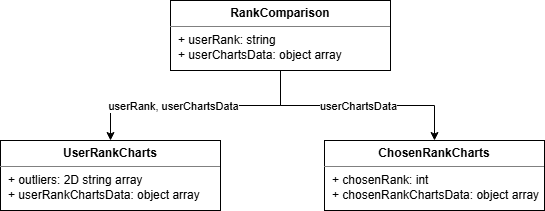

The diagram above was exported from draw.io. Its source (the exported page's mxGraphModel, read from the mxfile embedded in the PNG):
<mxGraphModel dx="1426" dy="791" grid="1" gridSize="10" guides="1" tooltips="1" connect="1" arrows="1" fold="1" page="1" pageScale="1" pageWidth="827" pageHeight="1169" math="0" shadow="0">
  <root>
    <mxCell id="0" />
    <mxCell id="1" parent="0" />
    <mxCell id="b73ly-qL-U0USXyosNgC-4" style="edgeStyle=orthogonalEdgeStyle;rounded=0;orthogonalLoop=1;jettySize=auto;html=1;exitX=0.5;exitY=1;exitDx=0;exitDy=0;entryX=0.5;entryY=0;entryDx=0;entryDy=0;" edge="1" parent="1" source="b73ly-qL-U0USXyosNgC-1" target="b73ly-qL-U0USXyosNgC-2">
      <mxGeometry relative="1" as="geometry" />
    </mxCell>
    <mxCell id="b73ly-qL-U0USXyosNgC-10" value="userRank, userChartsData" style="edgeLabel;html=1;align=center;verticalAlign=middle;resizable=0;points=[];" vertex="1" connectable="0" parent="b73ly-qL-U0USXyosNgC-4">
      <mxGeometry x="0.1909" relative="1" as="geometry">
        <mxPoint as="offset" />
      </mxGeometry>
    </mxCell>
    <mxCell id="b73ly-qL-U0USXyosNgC-5" style="edgeStyle=orthogonalEdgeStyle;rounded=0;orthogonalLoop=1;jettySize=auto;html=1;exitX=0.5;exitY=1;exitDx=0;exitDy=0;entryX=0.5;entryY=0;entryDx=0;entryDy=0;" edge="1" parent="1" source="b73ly-qL-U0USXyosNgC-1" target="b73ly-qL-U0USXyosNgC-3">
      <mxGeometry relative="1" as="geometry" />
    </mxCell>
    <mxCell id="b73ly-qL-U0USXyosNgC-7" value="userChartsData" style="edgeLabel;html=1;align=center;verticalAlign=middle;resizable=0;points=[];" vertex="1" connectable="0" parent="b73ly-qL-U0USXyosNgC-5">
      <mxGeometry relative="1" as="geometry">
        <mxPoint as="offset" />
      </mxGeometry>
    </mxCell>
    <mxCell id="b73ly-qL-U0USXyosNgC-1" value="&lt;p style=&quot;margin:0px;margin-top:6px;text-align:center;&quot;&gt;&lt;b&gt;RankComparison&lt;/b&gt;&lt;/p&gt;&lt;hr size=&quot;1&quot; style=&quot;border-style:solid;&quot;&gt;&lt;p style=&quot;margin:0px;margin-left:8px;&quot;&gt;&lt;span style=&quot;background-color: transparent; color: light-dark(rgb(0, 0, 0), rgb(255, 255, 255));&quot;&gt;+ userRank: string&lt;/span&gt;&lt;/p&gt;&lt;p style=&quot;margin:0px;margin-left:8px;&quot;&gt;&lt;span style=&quot;background-color: transparent; color: light-dark(rgb(0, 0, 0), rgb(255, 255, 255));&quot;&gt;+ userChartsData: object array&lt;/span&gt;&lt;/p&gt;&lt;p style=&quot;margin:0px;margin-left:8px;&quot;&gt;&lt;br&gt;&lt;/p&gt;&lt;p style=&quot;margin:0px;margin-left:8px;&quot;&gt;&lt;span style=&quot;color: rgba(0, 0, 0, 0); font-family: monospace; font-size: 0px; text-wrap-mode: nowrap;&quot;&gt;%3CmxGraphModel%3E%3Croot%3E%3CmxCell%20id%3D%220%22%2F%3E%3CmxCell%20id%3D%221%22%20parent%3D%220%22%2F%3E%3CmxCell%20id%3D%222%22%20value%3D%22%26lt%3Bp%20style%3D%26quot%3Bmargin%3A0px%3Bmargin-top%3A6px%3Btext-align%3Acenter%3B%26quot%3B%26gt%3B%26lt%3Bb%26gt%3BAnalysisPage%26lt%3B%2Fb%26gt%3B%26lt%3B%2Fp%26gt%3B%26lt%3Bhr%20size%3D%26quot%3B1%26quot%3B%20style%3D%26quot%3Bborder-style%3Asolid%3B%26quot%3B%26gt%3B%26lt%3Bp%20style%3D%26quot%3Bmargin%3A0px%3Bmargin-left%3A8px%3B%26quot%3B%26gt%3B%26lt%3Bspan%20style%3D%26quot%3Bbackground-color%3A%20transparent%3B%20color%3A%20light-dark(rgb(0%2C%200%2C%200)%2C%20rgb(255%2C%20255%2C%20255))%3B%26quot%3B%26gt%3B%2B%20activeSection%3A%20int%26lt%3B%2Fspan%26gt%3B%26lt%3B%2Fp%26gt%3B%26lt%3Bp%20style%3D%26quot%3Bmargin%3A0px%3Bmargin-left%3A8px%3B%26quot%3B%26gt%3B%26lt%3Bbr%26gt%3B%26lt%3B%2Fp%26gt%3B%26lt%3Bp%20style%3D%26quot%3Bmargin%3A0px%3Bmargin-left%3A8px%3B%26quot%3B%26gt%3B%26lt%3Bbr%26gt%3B%26lt%3B%2Fp%26gt%3B%22%20style%3D%22align%3Dleft%3Boverflow%3Dfill%3Bhtml%3D1%3BdropTarget%3D0%3BwhiteSpace%3Dwrap%3B%22%20vertex%3D%221%22%20parent%3D%221%22%3E%3CmxGeometry%20x%3D%22300%22%20y%3D%2240%22%20width%3D%22220%22%20height%3D%2260%22%20as%3D%22geometry%22%2F%3E%3C%2FmxCell%3E%3C%2Froot%3E%3C%2FmxGraphModel%3E&lt;/span&gt;&lt;span style=&quot;color: rgba(0, 0, 0, 0); font-family: monospace; font-size: 0px; text-wrap-mode: nowrap; background-color: transparent;&quot;&gt;%3CmxGraphModel%3E%3Croot%3E%3CmxCell%20id%3D%220%22%2F%3E%3CmxCell%20id%3D%221%22%20parent%3D%220%22%2F%3E%3CmxCell%20id%3D%222%22%20value%3D%22%26lt%3Bp%20style%3D%26quot%3Bmargin%3A0px%3Bmargin-top%3A6px%3Btext-align%3Acenter%3B%26quot%3B%26gt%3B%26lt%3Bb%26gt%3BAnalysisPage%26lt%3B%2Fb%26gt%3B%26lt%3B%2Fp%26gt%3B%26lt%3Bhr%20size%3D%26quot%3B1%26quot%3B%20style%3D%26quot%3Bborder-style%3Asolid%3B%26quot%3B%26gt%3B%26lt%3Bp%20style%3D%26quot%3Bmargin%3A0px%3Bmargin-left%3A8px%3B%26quot%3B%26gt%3B%26lt%3Bspan%20style%3D%26quot%3Bbackground-color%3A%20transparent%3B%20color%3A%20light-dark(rgb(0%2C%200%2C%200)%2C%20rgb(255%2C%20255%2C%20255))%3B%26quot%3B%26gt%3B%2B%20activeSection%3A%20int%26lt%3B%2Fspan%26gt%3B%26lt%3B%2Fp%26gt%3B%26lt%3Bp%20style%3D%26quot%3Bmargin%3A0px%3Bmargin-left%3A8px%3B%26quot%3B%26gt%3B%26lt%3Bbr%26gt%3B%26lt%3B%2Fp%26gt%3B%26lt%3Bp%20style%3D%26quot%3Bmargin%3A0px%3Bmargin-left%3A8px%3B%26quot%3B%26gt%3B%26lt%3Bbr%26gt%3B%26lt%3B%2Fp%26gt%3B%22%20style%3D%22align%3Dleft%3Boverflow%3Dfill%3Bhtml%3D1%3BdropTarget%3D0%3BwhiteSpace%3Dwrap%3B%22%20vertex%3D%221%22%20parent%3D%221%22%3E%3CmxGeometry%20x%3D%22300%22%20y%3D%2240%22%20width%3D%22220%22%20height%3D%2260%22%20as%3D%22geometry%22%2F%3E%3C%2FmxCell%3E%3C%2Froot%3E%3C%2FmxGraphModel%3E&lt;/span&gt;&lt;/p&gt;" style="align=left;overflow=fill;html=1;dropTarget=0;whiteSpace=wrap;" vertex="1" parent="1">
      <mxGeometry x="260" y="40" width="220" height="70" as="geometry" />
    </mxCell>
    <mxCell id="b73ly-qL-U0USXyosNgC-2" value="&lt;p style=&quot;margin:0px;margin-top:6px;text-align:center;&quot;&gt;&lt;b&gt;UserRankCharts&lt;/b&gt;&lt;/p&gt;&lt;hr size=&quot;1&quot; style=&quot;border-style:solid;&quot;&gt;&lt;p style=&quot;margin:0px;margin-left:8px;&quot;&gt;&lt;span style=&quot;background-color: transparent; color: light-dark(rgb(0, 0, 0), rgb(255, 255, 255));&quot;&gt;+ outliers: 2D string array&lt;/span&gt;&lt;/p&gt;&lt;p style=&quot;margin:0px;margin-left:8px;&quot;&gt;&lt;span style=&quot;background-color: transparent; color: light-dark(rgb(0, 0, 0), rgb(255, 255, 255));&quot;&gt;+ userRankChartsData: object array&lt;/span&gt;&lt;/p&gt;&lt;p style=&quot;margin:0px;margin-left:8px;&quot;&gt;&lt;br&gt;&lt;/p&gt;&lt;p style=&quot;margin:0px;margin-left:8px;&quot;&gt;&lt;span style=&quot;color: rgba(0, 0, 0, 0); font-family: monospace; font-size: 0px; text-wrap-mode: nowrap;&quot;&gt;%3CmxGraphModel%3E%3Croot%3E%3CmxCell%20id%3D%220%22%2F%3E%3CmxCell%20id%3D%221%22%20parent%3D%220%22%2F%3E%3CmxCell%20id%3D%222%22%20value%3D%22%26lt%3Bp%20style%3D%26quot%3Bmargin%3A0px%3Bmargin-top%3A6px%3Btext-align%3Acenter%3B%26quot%3B%26gt%3B%26lt%3Bb%26gt%3BAnalysisPage%26lt%3B%2Fb%26gt%3B%26lt%3B%2Fp%26gt%3B%26lt%3Bhr%20size%3D%26quot%3B1%26quot%3B%20style%3D%26quot%3Bborder-style%3Asolid%3B%26quot%3B%26gt%3B%26lt%3Bp%20style%3D%26quot%3Bmargin%3A0px%3Bmargin-left%3A8px%3B%26quot%3B%26gt%3B%26lt%3Bspan%20style%3D%26quot%3Bbackground-color%3A%20transparent%3B%20color%3A%20light-dark(rgb(0%2C%200%2C%200)%2C%20rgb(255%2C%20255%2C%20255))%3B%26quot%3B%26gt%3B%2B%20activeSection%3A%20int%26lt%3B%2Fspan%26gt%3B%26lt%3B%2Fp%26gt%3B%26lt%3Bp%20style%3D%26quot%3Bmargin%3A0px%3Bmargin-left%3A8px%3B%26quot%3B%26gt%3B%26lt%3Bbr%26gt%3B%26lt%3B%2Fp%26gt%3B%26lt%3Bp%20style%3D%26quot%3Bmargin%3A0px%3Bmargin-left%3A8px%3B%26quot%3B%26gt%3B%26lt%3Bbr%26gt%3B%26lt%3B%2Fp%26gt%3B%22%20style%3D%22align%3Dleft%3Boverflow%3Dfill%3Bhtml%3D1%3BdropTarget%3D0%3BwhiteSpace%3Dwrap%3B%22%20vertex%3D%221%22%20parent%3D%221%22%3E%3CmxGeometry%20x%3D%22300%22%20y%3D%2240%22%20width%3D%22220%22%20height%3D%2260%22%20as%3D%22geometry%22%2F%3E%3C%2FmxCell%3E%3C%2Froot%3E%3C%2FmxGraphModel%3E&lt;/span&gt;&lt;span style=&quot;color: rgba(0, 0, 0, 0); font-family: monospace; font-size: 0px; text-wrap-mode: nowrap; background-color: transparent;&quot;&gt;%3CmxGraphModel%3E%3Croot%3E%3CmxCell%20id%3D%220%22%2F%3E%3CmxCell%20id%3D%221%22%20parent%3D%220%22%2F%3E%3CmxCell%20id%3D%222%22%20value%3D%22%26lt%3Bp%20style%3D%26quot%3Bmargin%3A0px%3Bmargin-top%3A6px%3Btext-align%3Acenter%3B%26quot%3B%26gt%3B%26lt%3Bb%26gt%3BAnalysisPage%26lt%3B%2Fb%26gt%3B%26lt%3B%2Fp%26gt%3B%26lt%3Bhr%20size%3D%26quot%3B1%26quot%3B%20style%3D%26quot%3Bborder-style%3Asolid%3B%26quot%3B%26gt%3B%26lt%3Bp%20style%3D%26quot%3Bmargin%3A0px%3Bmargin-left%3A8px%3B%26quot%3B%26gt%3B%26lt%3Bspan%20style%3D%26quot%3Bbackground-color%3A%20transparent%3B%20color%3A%20light-dark(rgb(0%2C%200%2C%200)%2C%20rgb(255%2C%20255%2C%20255))%3B%26quot%3B%26gt%3B%2B%20activeSection%3A%20int%26lt%3B%2Fspan%26gt%3B%26lt%3B%2Fp%26gt%3B%26lt%3Bp%20style%3D%26quot%3Bmargin%3A0px%3Bmargin-left%3A8px%3B%26quot%3B%26gt%3B%26lt%3Bbr%26gt%3B%26lt%3B%2Fp%26gt%3B%26lt%3Bp%20style%3D%26quot%3Bmargin%3A0px%3Bmargin-left%3A8px%3B%26quot%3B%26gt%3B%26lt%3Bbr%26gt%3B%26lt%3B%2Fp%26gt%3B%22%20style%3D%22align%3Dleft%3Boverflow%3Dfill%3Bhtml%3D1%3BdropTarget%3D0%3BwhiteSpace%3Dwrap%3B%22%20vertex%3D%221%22%20parent%3D%221%22%3E%3CmxGeometry%20x%3D%22300%22%20y%3D%2240%22%20width%3D%22220%22%20height%3D%2260%22%20as%3D%22geometry%22%2F%3E%3C%2FmxCell%3E%3C%2Froot%3E%3C%2FmxGraphModel%3E&lt;/span&gt;&lt;/p&gt;" style="align=left;overflow=fill;html=1;dropTarget=0;whiteSpace=wrap;" vertex="1" parent="1">
      <mxGeometry x="90" y="180" width="220" height="70" as="geometry" />
    </mxCell>
    <mxCell id="b73ly-qL-U0USXyosNgC-3" value="&lt;p style=&quot;margin:0px;margin-top:6px;text-align:center;&quot;&gt;&lt;b&gt;ChosenRankCharts&lt;/b&gt;&lt;/p&gt;&lt;hr size=&quot;1&quot; style=&quot;border-style:solid;&quot;&gt;&lt;p style=&quot;margin:0px;margin-left:8px;&quot;&gt;&lt;span style=&quot;background-color: transparent; color: light-dark(rgb(0, 0, 0), rgb(255, 255, 255));&quot;&gt;+ chosenRank: int&lt;/span&gt;&lt;/p&gt;&lt;p style=&quot;margin:0px;margin-left:8px;&quot;&gt;&lt;span style=&quot;background-color: transparent; color: light-dark(rgb(0, 0, 0), rgb(255, 255, 255));&quot;&gt;+ chosenRankChartsData: object array&lt;/span&gt;&lt;/p&gt;&lt;p style=&quot;margin:0px;margin-left:8px;&quot;&gt;&lt;br&gt;&lt;/p&gt;&lt;p style=&quot;margin:0px;margin-left:8px;&quot;&gt;&lt;span style=&quot;color: rgba(0, 0, 0, 0); font-family: monospace; font-size: 0px; text-wrap-mode: nowrap;&quot;&gt;%3CmxGraphModel%3E%3Croot%3E%3CmxCell%20id%3D%220%22%2F%3E%3CmxCell%20id%3D%221%22%20parent%3D%220%22%2F%3E%3CmxCell%20id%3D%222%22%20value%3D%22%26lt%3Bp%20style%3D%26quot%3Bmargin%3A0px%3Bmargin-top%3A6px%3Btext-align%3Acenter%3B%26quot%3B%26gt%3B%26lt%3Bb%26gt%3BAnalysisPage%26lt%3B%2Fb%26gt%3B%26lt%3B%2Fp%26gt%3B%26lt%3Bhr%20size%3D%26quot%3B1%26quot%3B%20style%3D%26quot%3Bborder-style%3Asolid%3B%26quot%3B%26gt%3B%26lt%3Bp%20style%3D%26quot%3Bmargin%3A0px%3Bmargin-left%3A8px%3B%26quot%3B%26gt%3B%26lt%3Bspan%20style%3D%26quot%3Bbackground-color%3A%20transparent%3B%20color%3A%20light-dark(rgb(0%2C%200%2C%200)%2C%20rgb(255%2C%20255%2C%20255))%3B%26quot%3B%26gt%3B%2B%20activeSection%3A%20int%26lt%3B%2Fspan%26gt%3B%26lt%3B%2Fp%26gt%3B%26lt%3Bp%20style%3D%26quot%3Bmargin%3A0px%3Bmargin-left%3A8px%3B%26quot%3B%26gt%3B%26lt%3Bbr%26gt%3B%26lt%3B%2Fp%26gt%3B%26lt%3Bp%20style%3D%26quot%3Bmargin%3A0px%3Bmargin-left%3A8px%3B%26quot%3B%26gt%3B%26lt%3Bbr%26gt%3B%26lt%3B%2Fp%26gt%3B%22%20style%3D%22align%3Dleft%3Boverflow%3Dfill%3Bhtml%3D1%3BdropTarget%3D0%3BwhiteSpace%3Dwrap%3B%22%20vertex%3D%221%22%20parent%3D%221%22%3E%3CmxGeometry%20x%3D%22300%22%20y%3D%2240%22%20width%3D%22220%22%20height%3D%2260%22%20as%3D%22geometry%22%2F%3E%3C%2FmxCell%3E%3C%2Froot%3E%3C%2FmxGraphModel%3E&lt;/span&gt;&lt;span style=&quot;color: rgba(0, 0, 0, 0); font-family: monospace; font-size: 0px; text-wrap-mode: nowrap; background-color: transparent;&quot;&gt;%3CmxGraphModel%3E%3Croot%3E%3CmxCell%20id%3D%220%22%2F%3E%3CmxCell%20id%3D%221%22%20parent%3D%220%22%2F%3E%3CmxCell%20id%3D%222%22%20value%3D%22%26lt%3Bp%20style%3D%26quot%3Bmargin%3A0px%3Bmargin-top%3A6px%3Btext-align%3Acenter%3B%26quot%3B%26gt%3B%26lt%3Bb%26gt%3BAnalysisPage%26lt%3B%2Fb%26gt%3B%26lt%3B%2Fp%26gt%3B%26lt%3Bhr%20size%3D%26quot%3B1%26quot%3B%20style%3D%26quot%3Bborder-style%3Asolid%3B%26quot%3B%26gt%3B%26lt%3Bp%20style%3D%26quot%3Bmargin%3A0px%3Bmargin-left%3A8px%3B%26quot%3B%26gt%3B%26lt%3Bspan%20style%3D%26quot%3Bbackground-color%3A%20transparent%3B%20color%3A%20light-dark(rgb(0%2C%200%2C%200)%2C%20rgb(255%2C%20255%2C%20255))%3B%26quot%3B%26gt%3B%2B%20activeSection%3A%20int%26lt%3B%2Fspan%26gt%3B%26lt%3B%2Fp%26gt%3B%26lt%3Bp%20style%3D%26quot%3Bmargin%3A0px%3Bmargin-left%3A8px%3B%26quot%3B%26gt%3B%26lt%3Bbr%26gt%3B%26lt%3B%2Fp%26gt%3B%26lt%3Bp%20style%3D%26quot%3Bmargin%3A0px%3Bmargin-left%3A8px%3B%26quot%3B%26gt%3B%26lt%3Bbr%26gt%3B%26lt%3B%2Fp%26gt%3B%22%20style%3D%22align%3Dleft%3Boverflow%3Dfill%3Bhtml%3D1%3BdropTarget%3D0%3BwhiteSpace%3Dwrap%3B%22%20vertex%3D%221%22%20parent%3D%221%22%3E%3CmxGeometry%20x%3D%22300%22%20y%3D%2240%22%20width%3D%22220%22%20height%3D%2260%22%20as%3D%22geometry%22%2F%3E%3C%2FmxCell%3E%3C%2Froot%3E%3C%2FmxGraphModel%3E&lt;/span&gt;&lt;/p&gt;" style="align=left;overflow=fill;html=1;dropTarget=0;whiteSpace=wrap;" vertex="1" parent="1">
      <mxGeometry x="414" y="180" width="220" height="70" as="geometry" />
    </mxCell>
  </root>
</mxGraphModel>